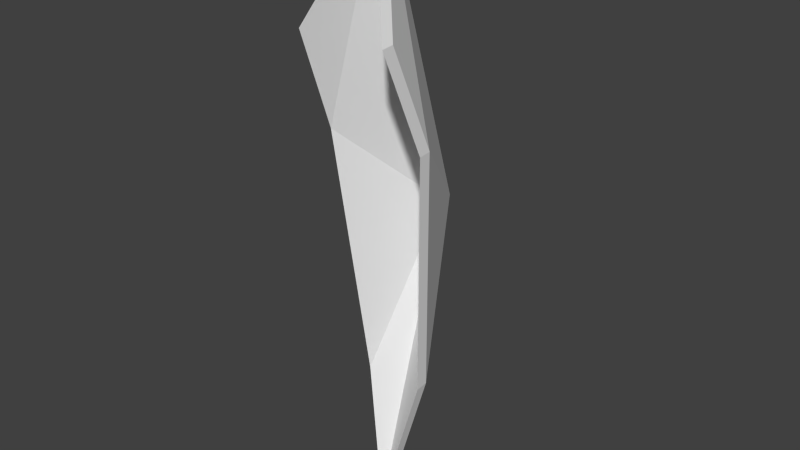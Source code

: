 # Source: SliceWave.blend  (saved by Blender 2.71.0; exported with 4.5.12 LTS)
import bpy
from mathutils import Matrix  # noqa: F401  (used for matrix-valued properties, if any)

bpy.ops.wm.read_factory_settings(use_empty=True)
scene = bpy.context.scene
scene.name = 'Scene'

# ---- collections
col_collection_1 = bpy.data.collections.new('Collection 1'); scene.collection.children.link(col_collection_1)

# ---- world
world_world = bpy.data.worlds.new('World'); scene.world = world_world
world_world.color = (0.05088, 0.05088, 0.05088)
world_world.use_sun_shadow = False
world_world.sun_shadow_jitter_overblur = 0.0
world_world.cycles.sampling_method = 'MANUAL'
world_world.cycles.sample_map_resolution = 256

# ---- meshes
me_cube_001 = bpy.data.meshes.new('Cube.001')
me_cube_001.from_pydata([(0.0, 0.8094, -2.013), (-0.201, 0.9371, -1.11), (0.0, 0.8094, 1.97), (-0.2966, 0.5045, 1.277), (0.0, 1.414, 0.0), (-0.3357, 0.7721, 0.6006), (0.201, 0.9371, -1.11), (0.2966, 0.5045, 1.277), (0.3357, 0.7721, 0.6006), (2.304e-09, 0.7242, -2.02), (-0.201, 0.8519, -1.117), (2.304e-09, 0.7242, 1.963), (-0.2966, 0.4193, 1.27), (2.304e-09, 1.329, -0.007034), (-0.3357, 0.6869, 0.5936), (0.201, 0.8519, -1.117), (0.2966, 0.4193, 1.27), (0.3357, 0.6869, 0.5936)], [], [(4, 5, 1, 0), (2, 3, 5, 4), (4, 0, 6, 8), (2, 4, 8, 7), (13, 9, 10, 14), (11, 13, 14, 12), (13, 17, 15, 9), (11, 16, 17, 13), (2, 7, 16, 11), (6, 0, 9, 15), (8, 6, 15, 17), (7, 8, 17, 16), (1, 5, 14, 10), (3, 2, 11, 12), (5, 3, 12, 14), (0, 1, 10, 9)])
_uv = me_cube_001.uv_layers.new(name='UVMap')
_uv.uv.foreach_set('vector', [2.98e-08, 0.5, 0.06527, 0.6972, 0.03363, 0.2267, 8.941e-08, 0.1217, 0.0, 0.8759, 0.0846, 0.8632, 0.06527, 0.6972, 2.98e-08, 0.5, 1.0, 0.5, 1.0, 0.1217, 0.9664, 0.2267, 0.9347, 0.6972, 1.0, 0.8759, 1.0, 0.5, 0.9347, 0.6972, 0.9154, 0.8632, 2.98e-08, 0.4983, 8.941e-08, 0.1096, 0.03688, 0.2115, 0.07234, 0.7101, 0.0, 0.8875, 2.98e-08, 0.4983, 0.07234, 0.7101, 0.09799, 0.8776, 1.0, 0.4983, 0.9277, 0.7101, 0.9631, 0.2115, 1.0, 0.1096, 1.0, 0.8875, 0.902, 0.8776, 0.9277, 0.7101, 1.0, 0.4983, 1.0, 0.8759, 0.9154, 0.8632, 0.902, 0.8776, 1.0, 0.8875, 0.9664, 0.2267, 1.0, 0.1217, 1.0, 0.1096, 0.9631, 0.2115, 0.9347, 0.6972, 0.9664, 0.2267, 0.9631, 0.2115, 0.9277, 0.7101, 0.9154, 0.8632, 0.9347, 0.6972, 0.9277, 0.7101, 0.902, 0.8776, 0.03363, 0.2267, 0.06527, 0.6972, 0.07234, 0.7101, 0.03688, 0.2115, 0.0846, 0.8632, 0.0, 0.8759, 0.0, 0.8875, 0.09799, 0.8776, 0.06527, 0.6972, 0.0846, 0.8632, 0.09799, 0.8776, 0.07234, 0.7101, 8.941e-08, 0.1217, 0.03363, 0.2267, 0.03688, 0.2115, 8.941e-08, 0.1096])
me_cube_001.use_remesh_preserve_volume = False
me_cube_001.use_remesh_preserve_attributes = False
me_cube_001.use_mirror_vertex_groups = False
me_cube_001.update()

# ---- objects
ob_cube = bpy.data.objects.new('Cube', me_cube_001)

# ---- transforms, parenting, visibility, modifiers, constraints
ob_cube.location = (0.0, 0.0, 0.0)
ob_cube.rotation_euler = (-1.629e-07, 0.0, 0.0)
ob_cube.color = (0.8, 0.8, 0.8, 1.0)
ob_cube.lineart.crease_threshold = 0.0

# ---- collection membership
col_collection_1.objects.link(ob_cube)

# ---- scene / render settings (as saved in the file)
scene.frame_start = 1; scene.frame_end = 250; scene.frame_set(2)
scene.render.engine = 'BLENDER_EEVEE_NEXT'
scene.render.resolution_percentage = 50
scene.render.dither_intensity = 0.0
scene.cycles.use_denoising = False
scene.cycles.samples = 10
scene.cycles.sampling_pattern = 'TABULATED_SOBOL'
scene.cycles.light_sampling_threshold = 0.0
scene.cycles.use_adaptive_sampling = False
scene.cycles.use_light_tree = False
scene.cycles.blur_glossy = 0.0
scene.cycles.volume_bounces = 1
scene.cycles.pixel_filter_type = 'GAUSSIAN'
scene.cycles.sample_clamp_indirect = 0.0
scene.view_settings.view_transform = 'Standard'
bpy.context.view_layer.update()

# ---- added for rendering (the .blend has no active camera and no usable light): camera, sun
cam_auto = bpy.data.cameras.new('AutoCamera')
cam_auto.lens = 50.0
cam_auto.sensor_width = 36.0
cam_auto.clip_end = 1000.0
ob_auto_camera = bpy.data.objects.new('AutoCamera', cam_auto)
scene.collection.objects.link(ob_auto_camera)
ob_auto_camera.location = (3.85496, -3.70921, 3.05934)
ob_auto_camera.rotation_euler = (1.09748, -7.21219e-08, 0.694738)
scene.camera = ob_auto_camera
light_auto_sun = bpy.data.lights.new('AutoSun', 'SUN')
light_auto_sun.energy = 3.0
light_auto_sun.angle = 0.0523599
ob_auto_sun = bpy.data.objects.new('AutoSun', light_auto_sun)
scene.collection.objects.link(ob_auto_sun)
ob_auto_sun.rotation_euler = (0.872665, 0.174533, 0.523599)
bpy.context.view_layer.update()
